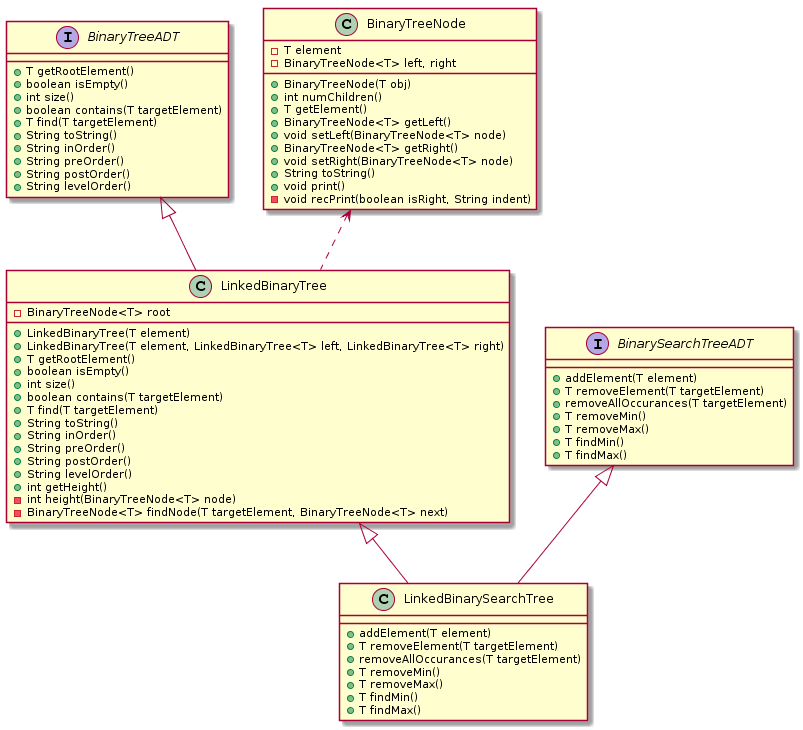

The diagram above was rendered by PlantUML. Its source (embedded in the PNG):
@startuml
BinaryTreeADT <|-- LinkedBinaryTree
BinaryTreeNode <.. LinkedBinaryTree
LinkedBinaryTree <|-- LinkedBinarySearchTree
BinarySearchTreeADT <|-- LinkedBinarySearchTree

Interface BinaryTreeADT {
  +T getRootElement()
  +boolean isEmpty()
  +int size()
  +boolean contains(T targetElement)
  +T find(T targetElement)
  +String toString()
  +String inOrder()
  +String preOrder()
  +String postOrder()
  +String levelOrder()
}

Interface BinarySearchTreeADT {
  +addElement(T element)
  +T removeElement(T targetElement)
  +removeAllOccurances(T targetElement)
  +T removeMin()
  +T removeMax()
  +T findMin()
  +T findMax()
}

class LinkedBinaryTree {
  -BinaryTreeNode<T> root
  +LinkedBinaryTree(T element)
  +LinkedBinaryTree(T element, LinkedBinaryTree<T> left, LinkedBinaryTree<T> right)
  +T getRootElement()
  +boolean isEmpty()
  +int size()
  +boolean contains(T targetElement)
  +T find(T targetElement)
  +String toString()
  +String inOrder()
  +String preOrder()
  +String postOrder()
  +String levelOrder()
  +int getHeight()
  -int height(BinaryTreeNode<T> node)
  -BinaryTreeNode<T> findNode(T targetElement, BinaryTreeNode<T> next)
}

class LinkedBinarySearchTree {
  +addElement(T element)
  +T removeElement(T targetElement)
  +removeAllOccurances(T targetElement)
  +T removeMin()
  +T removeMax()
  +T findMin()
  +T findMax()
}

class BinaryTreeNode {
  -T element
  -BinaryTreeNode<T> left, right
  +BinaryTreeNode(T obj)
  +int numChildren()
  +T getElement()
  +BinaryTreeNode<T> getLeft()
  +void setLeft(BinaryTreeNode<T> node)
  +BinaryTreeNode<T> getRight()
  +void setRight(BinaryTreeNode<T> node)
  +String toString()
  +void print()
  -void recPrint(boolean isRight, String indent)
}
@enduml